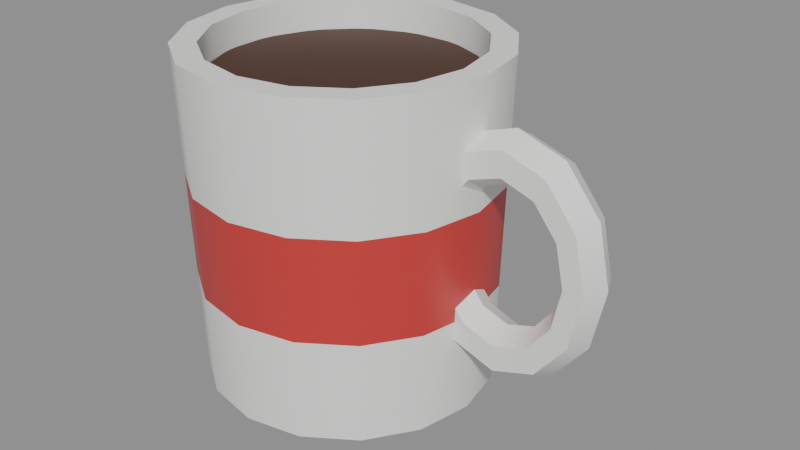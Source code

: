 # Source: coffee-mug.blend  (saved by Blender 5.2.44; exported with 4.5.12 LTS)
import bpy
from mathutils import Matrix  # noqa: F401  (used for matrix-valued properties, if any)

bpy.ops.wm.read_factory_settings(use_empty=True)
scene = bpy.context.scene
scene.name = 'Scene'

# ---- collections
col_mug = bpy.data.collections.new('Mug'); scene.collection.children.link(col_mug)

# ---- materials (node trees are filled in below, after node groups)
mat_porcelain = bpy.data.materials.new('Porcelain')
mat_porcelain.diffuse_color = (0.855, 0.8714, 0.8388, 1.0)
mat_porcelain.roughness = 0.6
mat_red_paint = bpy.data.materials.new('Red paint')
mat_red_paint.diffuse_color = (0.5776, 0.04231, 0.04231, 1.0)
mat_coffee = bpy.data.materials.new('Coffee')
mat_coffee.diffuse_color = (0.06848, 0.02519, 0.01298, 1.0)
mat_coffee.roughness = 0.6

# ---- material node trees
mat_porcelain.use_nodes = True; mat_porcelain.node_tree.nodes.clear()
_N = mat_porcelain.node_tree.nodes; _L = mat_porcelain.node_tree.links
n0 = _N.new('ShaderNodeBsdfPrincipled'); n0.name = 'Principled BSDF'; n0.location = (-200, 100)
n0.inputs[0].default_value = (0.855, 0.8714, 0.8388, 1.0)
n0.inputs[2].default_value = 0.6
n0.inputs[10].default_value = 0.005
n1 = _N.new('ShaderNodeOutputMaterial'); n1.name = 'Material Output'; n1.location = (200, 100)
_L.new(n0.outputs[0], n1.inputs[0])
n1.is_active_output = True
mat_red_paint.use_nodes = True; mat_red_paint.node_tree.nodes.clear()
_N = mat_red_paint.node_tree.nodes; _L = mat_red_paint.node_tree.links
n0 = _N.new('ShaderNodeBsdfPrincipled'); n0.name = 'Principled BSDF'; n0.location = (-200, 100)
n0.inputs[0].default_value = (0.5776, 0.04231, 0.04231, 1.0)
n0.inputs[2].default_value = 0.4
n0.inputs[10].default_value = 0.005
n1 = _N.new('ShaderNodeOutputMaterial'); n1.name = 'Material Output'; n1.location = (200, 100)
_L.new(n0.outputs[0], n1.inputs[0])
n1.is_active_output = True
mat_coffee.use_nodes = True; mat_coffee.node_tree.nodes.clear()
_N = mat_coffee.node_tree.nodes; _L = mat_coffee.node_tree.links
n0 = _N.new('ShaderNodeBsdfPrincipled'); n0.name = 'Principled BSDF'; n0.location = (-200, 100)
n0.inputs[0].default_value = (0.06848, 0.02519, 0.01298, 1.0)
n0.inputs[2].default_value = 0.6
n0.inputs[10].default_value = 0.005
n1 = _N.new('ShaderNodeOutputMaterial'); n1.name = 'Material Output'; n1.location = (200, 100)
_L.new(n0.outputs[0], n1.inputs[0])
n1.is_active_output = True

# ---- meshes
me_mug = bpy.data.meshes.new('Mug')
me_mug.from_pydata([(-0.017, 0.0, -0.08), (0.053, 0.0, -0.08), (0.04767, 0.02679, -0.08), (0.0325, 0.0495, -0.08), (0.009788, 0.06467, -0.08), (-0.017, 0.07, -0.08), (-0.04379, 0.06467, -0.08), (-0.0665, 0.0495, -0.08), (-0.08167, 0.02679, -0.08), (-0.087, 8.573e-18, -0.08), (-0.08167, -0.02679, -0.08), (-0.0665, -0.0495, -0.08), (-0.04379, -0.06467, -0.08), (-0.017, -0.07, -0.08), (0.009788, -0.06467, -0.08), (0.0325, -0.0495, -0.08), (0.04767, -0.02679, -0.08), (0.0546, 0.0, -0.03), (0.04915, 0.0274, -0.03), (0.03363, 0.05063, -0.03), (0.0104, 0.06615, -0.03), (-0.017, 0.0716, -0.03), (-0.0444, 0.06615, -0.03), (-0.06763, 0.05063, -0.03), (-0.08315, 0.0274, -0.03), (-0.0886, 8.768e-18, -0.03), (-0.08315, -0.0274, -0.03), (-0.06763, -0.05063, -0.03), (-0.0444, -0.06615, -0.03), (-0.017, -0.0716, -0.03), (0.0104, -0.06615, -0.03), (0.03363, -0.05063, -0.03), (0.04915, -0.0274, -0.03), (0.0561, 0.0, 0.02), (0.05054, 0.02797, 0.02), (0.03469, 0.05169, 0.02), (0.01097, 0.06754, 0.02), (-0.017, 0.0731, 0.02), (-0.04497, 0.06754, 0.02), (-0.06869, 0.05169, 0.02), (-0.08454, 0.02797, 0.02), (-0.0901, 8.952e-18, 0.02), (-0.08454, -0.02797, 0.02), (-0.06869, -0.05169, 0.02), (-0.04497, -0.06754, 0.02), (-0.017, -0.0731, 0.02), (0.01097, -0.06754, 0.02), (0.03469, -0.05169, 0.02), (0.05054, -0.02797, 0.02), (0.058, 0.0, 0.08), (0.05229, 0.0287, 0.08), (0.03603, 0.05303, 0.08), (0.0117, 0.06929, 0.08), (-0.017, 0.075, 0.08), (-0.0457, 0.06929, 0.08), (-0.07003, 0.05303, 0.08), (-0.08629, 0.0287, 0.08), (-0.092, 9.185e-18, 0.08), (-0.08629, -0.0287, 0.08), (-0.07003, -0.05303, 0.08), (-0.0457, -0.06929, 0.08), (-0.017, -0.075, 0.08), (0.0117, -0.06929, 0.08), (0.03603, -0.05303, 0.08), (0.05229, -0.0287, 0.08), (0.046, 0.0, 0.08), (0.0412, 0.02411, 0.08), (0.02755, 0.04455, 0.08), (0.007109, 0.0582, 0.08), (-0.017, 0.063, 0.08), (-0.04111, 0.0582, 0.08), (-0.06155, 0.04455, 0.08), (-0.0752, 0.02411, 0.08), (-0.08, 7.715e-18, 0.08), (-0.0752, -0.02411, 0.08), (-0.06155, -0.04455, 0.08), (-0.04111, -0.0582, 0.08), (-0.017, -0.063, 0.08), (0.007109, -0.0582, 0.08), (0.02755, -0.04455, 0.08), (0.0412, -0.02411, 0.08), (0.046, 0.0, -0.06), (0.0412, 0.02411, -0.06), (0.02755, 0.04455, -0.06), (0.007109, 0.0582, -0.06), (-0.017, 0.063, -0.06), (-0.04111, 0.0582, -0.06), (-0.06155, 0.04455, -0.06), (-0.0752, 0.02411, -0.06), (-0.08, 7.715e-18, -0.06), (-0.0752, -0.02411, -0.06), (-0.06155, -0.04455, -0.06), (-0.04111, -0.0582, -0.06), (-0.017, -0.063, -0.06), (0.007109, -0.0582, -0.06), (0.02755, -0.04455, -0.06), (0.0412, -0.02411, -0.06), (-0.017, 0.0, -0.06), (0.1186, 0.0, 0.005), (0.1138, -0.01039, 0.005), (0.1042, -0.01039, 0.005), (0.0994, -1.47e-18, 0.005), (0.1042, 0.01039, 0.005), (0.1138, 0.01039, 0.005), (0.1125, 2.152e-09, 0.0335), (0.1083, -0.01039, 0.0305), (0.1, -0.01039, 0.0245), (0.09586, 1.246e-09, 0.0215), (0.1, 0.01039, 0.0245), (0.1083, 0.01039, 0.0305), (0.0958, 3.727e-09, 0.05436), (0.0934, -0.01039, 0.04917), (0.0886, -0.01039, 0.03877), (0.0862, 2.158e-09, 0.03358), (0.0886, 0.01039, 0.03877), (0.0934, 0.01039, 0.04917), (0.073, 4.303e-09, 0.062), (0.073, -0.01039, 0.056), (0.073, -0.01039, 0.044), (0.073, 2.491e-09, 0.038), (0.073, 0.01039, 0.044), (0.073, 0.01039, 0.056), (0.0502, 3.727e-09, 0.05436), (0.0526, -0.01039, 0.04917), (0.0574, -0.01039, 0.03877), (0.0598, 2.158e-09, 0.03358), (0.0574, 0.01039, 0.03877), (0.0526, 0.01039, 0.04917), (0.03351, 2.152e-09, 0.0335), (0.03767, -0.01039, 0.0305), (0.04598, -0.01039, 0.0245), (0.05014, 1.246e-09, 0.0215), (0.04598, 0.01039, 0.0245), (0.03767, 0.01039, 0.0305), (0.0274, 5.27e-25, 0.005), (0.0322, -0.01039, 0.005), (0.0418, -0.01039, 0.005), (0.0466, -1.47e-18, 0.005), (0.0418, 0.01039, 0.005), (0.0322, 0.01039, 0.005), (0.03351, -2.152e-09, -0.0235), (0.03767, -0.01039, -0.0205), (0.04598, -0.01039, -0.0145), (0.05014, -1.246e-09, -0.0115), (0.04598, 0.01039, -0.0145), (0.03767, 0.01039, -0.0205), (0.0502, -3.727e-09, -0.04436), (0.0526, -0.01039, -0.03917), (0.0574, -0.01039, -0.02877), (0.0598, -2.158e-09, -0.02358), (0.0574, 0.01039, -0.02877), (0.0526, 0.01039, -0.03917), (0.073, -4.303e-09, -0.052), (0.073, -0.01039, -0.046), (0.073, -0.01039, -0.034), (0.073, -2.491e-09, -0.028), (0.073, 0.01039, -0.034), (0.073, 0.01039, -0.046), (0.0958, -3.727e-09, -0.04436), (0.0934, -0.01039, -0.03917), (0.0886, -0.01039, -0.02877), (0.0862, -2.158e-09, -0.02358), (0.0886, 0.01039, -0.02877), (0.0934, 0.01039, -0.03917), (0.1125, -2.152e-09, -0.0235), (0.1083, -0.01039, -0.0205), (0.1, -0.01039, -0.0145), (0.09586, -1.246e-09, -0.0115), (0.1, 0.01039, -0.0145), (0.1083, 0.01039, -0.0205)], [], [(0, 2, 1), (0, 3, 2), (0, 4, 3), (0, 5, 4), (0, 6, 5), (0, 7, 6), (0, 8, 7), (0, 9, 8), (0, 10, 9), (0, 11, 10), (0, 12, 11), (0, 13, 12), (0, 14, 13), (0, 15, 14), (0, 16, 15), (0, 1, 16), (1, 2, 18, 17), (2, 3, 19, 18), (3, 4, 20, 19), (4, 5, 21, 20), (5, 6, 22, 21), (6, 7, 23, 22), (7, 8, 24, 23), (8, 9, 25, 24), (9, 10, 26, 25), (10, 11, 27, 26), (11, 12, 28, 27), (12, 13, 29, 28), (13, 14, 30, 29), (14, 15, 31, 30), (15, 16, 32, 31), (16, 1, 17, 32), (17, 18, 34, 33), (18, 19, 35, 34), (19, 20, 36, 35), (20, 21, 37, 36), (21, 22, 38, 37), (22, 23, 39, 38), (23, 24, 40, 39), (24, 25, 41, 40), (25, 26, 42, 41), (26, 27, 43, 42), (27, 28, 44, 43), (28, 29, 45, 44), (29, 30, 46, 45), (30, 31, 47, 46), (31, 32, 48, 47), (32, 17, 33, 48), (33, 34, 50, 49), (34, 35, 51, 50), (35, 36, 52, 51), (36, 37, 53, 52), (37, 38, 54, 53), (38, 39, 55, 54), (39, 40, 56, 55), (40, 41, 57, 56), (41, 42, 58, 57), (42, 43, 59, 58), (43, 44, 60, 59), (44, 45, 61, 60), (45, 46, 62, 61), (46, 47, 63, 62), (47, 48, 64, 63), (48, 33, 49, 64), (49, 50, 66, 65), (50, 51, 67, 66), (51, 52, 68, 67), (52, 53, 69, 68), (53, 54, 70, 69), (54, 55, 71, 70), (55, 56, 72, 71), (56, 57, 73, 72), (57, 58, 74, 73), (58, 59, 75, 74), (59, 60, 76, 75), (60, 61, 77, 76), (61, 62, 78, 77), (62, 63, 79, 78), (63, 64, 80, 79), (64, 49, 65, 80), (65, 66, 82, 81), (66, 67, 83, 82), (67, 68, 84, 83), (68, 69, 85, 84), (69, 70, 86, 85), (70, 71, 87, 86), (71, 72, 88, 87), (72, 73, 89, 88), (73, 74, 90, 89), (74, 75, 91, 90), (75, 76, 92, 91), (76, 77, 93, 92), (77, 78, 94, 93), (78, 79, 95, 94), (79, 80, 96, 95), (80, 65, 81, 96), (81, 82, 97), (82, 83, 97), (83, 84, 97), (84, 85, 97), (85, 86, 97), (86, 87, 97), (87, 88, 97), (88, 89, 97), (89, 90, 97), (90, 91, 97), (91, 92, 97), (92, 93, 97), (93, 94, 97), (94, 95, 97), (95, 96, 97), (96, 81, 97), (98, 104, 105, 99), (99, 105, 106, 100), (100, 106, 107, 101), (101, 107, 108, 102), (102, 108, 109, 103), (103, 109, 104, 98), (104, 110, 111, 105), (105, 111, 112, 106), (106, 112, 113, 107), (107, 113, 114, 108), (108, 114, 115, 109), (109, 115, 110, 104), (110, 116, 117, 111), (111, 117, 118, 112), (112, 118, 119, 113), (113, 119, 120, 114), (114, 120, 121, 115), (115, 121, 116, 110), (116, 122, 123, 117), (117, 123, 124, 118), (118, 124, 125, 119), (119, 125, 126, 120), (120, 126, 127, 121), (121, 127, 122, 116), (122, 128, 129, 123), (123, 129, 130, 124), (124, 130, 131, 125), (125, 131, 132, 126), (126, 132, 133, 127), (127, 133, 128, 122), (128, 134, 135, 129), (129, 135, 136, 130), (130, 136, 137, 131), (131, 137, 138, 132), (132, 138, 139, 133), (133, 139, 134, 128), (134, 140, 141, 135), (135, 141, 142, 136), (136, 142, 143, 137), (137, 143, 144, 138), (138, 144, 145, 139), (139, 145, 140, 134), (140, 146, 147, 141), (141, 147, 148, 142), (142, 148, 149, 143), (143, 149, 150, 144), (144, 150, 151, 145), (145, 151, 146, 140), (146, 152, 153, 147), (147, 153, 154, 148), (148, 154, 155, 149), (149, 155, 156, 150), (150, 156, 157, 151), (151, 157, 152, 146), (152, 158, 159, 153), (153, 159, 160, 154), (154, 160, 161, 155), (155, 161, 162, 156), (156, 162, 163, 157), (157, 163, 158, 152), (158, 164, 165, 159), (159, 165, 166, 160), (160, 166, 167, 161), (161, 167, 168, 162), (162, 168, 169, 163), (163, 169, 164, 158), (164, 98, 99, 165), (165, 99, 100, 166), (166, 100, 101, 167), (167, 101, 102, 168), (168, 102, 103, 169), (169, 103, 98, 164)])
me_mug.polygons.foreach_set('use_smooth', [True] * 184)
me_mug.polygons.foreach_set('material_index', [0, 0, 0, 0, 0, 0, 0, 0, 0, 0, 0, 0, 0, 0, 0, 0, 0, 0, 0, 0, 0, 0, 0, 0, 0, 0, 0, 0, 0, 0, 0, 0, 1, 1, 1, 1, 1, 1, 1, 1, 1, 1, 1, 1, 1, 1, 1, 1, 0, 0, 0, 0, 0, 0, 0, 0, 0, 0, 0, 0, 0, 0, 0, 0, 0, 0, 0, 0, 0, 0, 0, 0, 0, 0, 0, 0, 0, 0, 0, 0, 0, 0, 0, 0, 0, 0, 0, 0, 0, 0, 0, 0, 0, 0, 0, 0, 2, 2, 2, 2, 2, 2, 2, 2, 2, 2, 2, 2, 2, 2, 2, 2, 0, 0, 0, 0, 0, 0, 0, 0, 0, 0, 0, 0, 0, 0, 0, 0, 0, 0, 0, 0, 0, 0, 0, 0, 0, 0, 0, 0, 0, 0, 0, 0, 0, 0, 0, 0, 0, 0, 0, 0, 0, 0, 0, 0, 0, 0, 0, 0, 0, 0, 0, 0, 0, 0, 0, 0, 0, 0, 0, 0, 0, 0, 0, 0, 0, 0, 0, 0, 0, 0, 0, 0])
_k = set([(1, 2), (1, 16), (2, 3), (3, 4), (4, 5), (5, 6), (6, 7), (7, 8), (8, 9), (9, 10), (10, 11), (11, 12), (12, 13), (13, 14), (14, 15), (15, 16), (49, 50), (49, 64), (50, 51), (51, 52), (52, 53), (53, 54), (54, 55), (55, 56), (56, 57), (57, 58), (58, 59), (59, 60), (60, 61), (61, 62), (62, 63), (63, 64), (65, 66), (65, 80), (66, 67), (67, 68), (68, 69), (69, 70), (70, 71), (71, 72), (72, 73), (73, 74), (74, 75), (75, 76), (76, 77), (77, 78), (78, 79), (79, 80), (81, 82), (81, 96), (82, 83), (83, 84), (84, 85), (85, 86), (86, 87), (87, 88), (88, 89), (89, 90), (90, 91), (91, 92), (92, 93), (93, 94), (94, 95), (95, 96), (98, 104), (98, 164), (99, 105), (99, 165), (100, 106), (100, 166), (101, 107), (101, 167), (102, 108), (102, 168), (103, 109), (103, 169), (104, 110), (105, 111), (106, 112), (107, 113), (108, 114), (109, 115), (110, 116), (111, 117), (112, 118), (113, 119), (114, 120), (115, 121), (116, 122), (117, 123), (118, 124), (119, 125), (120, 126), (121, 127), (122, 128), (123, 129), (124, 130), (125, 131), (126, 132), (127, 133), (128, 134), (129, 135), (130, 136), (131, 137), (132, 138), (133, 139), (134, 140), (135, 141), (136, 142), (137, 143), (138, 144), (139, 145), (140, 146), (141, 147), (142, 148), (143, 149), (144, 150), (145, 151), (146, 152), (147, 153), (148, 154), (149, 155), (150, 156), (151, 157), (152, 158), (153, 159), (154, 160), (155, 161), (156, 162), (157, 163), (158, 164), (159, 165), (160, 166), (161, 167), (162, 168), (163, 169)])
me_mug.attributes.new('sharp_edge', 'BOOLEAN', 'EDGE').data.foreach_set('value', [ (min(e.vertices), max(e.vertices)) in _k for e in me_mug.edges])
me_mug.materials.append(mat_porcelain)
me_mug.materials.append(mat_red_paint)
me_mug.materials.append(mat_coffee)
me_mug.update()
me_coffee = bpy.data.meshes.new('Coffee')
me_coffee.from_pydata([(0.0443, 0.01219, -0.055), (0.03497, 0.03472, -0.055), (0.01772, 0.05197, -0.055), (-0.004807, 0.0613, -0.055), (-0.02919, 0.0613, -0.055), (-0.05172, 0.05197, -0.055), (-0.06897, 0.03472, -0.055), (-0.0783, 0.01219, -0.055), (-0.0783, -0.01219, -0.055), (-0.06897, -0.03472, -0.055), (-0.05172, -0.05197, -0.055), (-0.02919, -0.0613, -0.055), (-0.004807, -0.0613, -0.055), (0.01772, -0.05197, -0.055), (0.03497, -0.03472, -0.055), (0.0443, -0.01219, -0.055), (0.0443, 0.01219, 0.065), (0.03497, 0.03472, 0.065), (0.01772, 0.05197, 0.065), (-0.004807, 0.0613, 0.065), (-0.02919, 0.0613, 0.065), (-0.05172, 0.05197, 0.065), (-0.06897, 0.03472, 0.065), (-0.0783, 0.01219, 0.065), (-0.0783, -0.01219, 0.065), (-0.06897, -0.03472, 0.065), (-0.05172, -0.05197, 0.065), (-0.02919, -0.0613, 0.065), (-0.004807, -0.0613, 0.065), (0.01772, -0.05197, 0.065), (0.03497, -0.03472, 0.065), (0.0443, -0.01219, 0.065)], [], [(0, 1, 17, 16), (1, 2, 18, 17), (2, 3, 19, 18), (3, 4, 20, 19), (4, 5, 21, 20), (5, 6, 22, 21), (6, 7, 23, 22), (7, 8, 24, 23), (8, 9, 25, 24), (9, 10, 26, 25), (10, 11, 27, 26), (11, 12, 28, 27), (12, 13, 29, 28), (13, 14, 30, 29), (14, 15, 31, 30), (15, 0, 16, 31), (15, 14, 13, 12, 11, 10, 9, 8, 7, 6, 5, 4, 3, 2, 1, 0), (16, 17, 18, 19, 20, 21, 22, 23, 24, 25, 26, 27, 28, 29, 30, 31)])
me_coffee.materials.append(mat_coffee)
me_coffee.update()

# ---- objects
ob_mug = bpy.data.objects.new('Mug', me_mug)
ob_coffee = bpy.data.objects.new('Coffee', me_coffee)

# ---- transforms, parenting, visibility, modifiers, constraints
ob_mug.location = (0.0, 0.0, 0.0)
ob_coffee.location = (0.0, 0.0, 0.0)

# ---- collection membership
col_mug.objects.link(ob_mug)
col_mug.objects.link(ob_coffee)

# ---- scene / render settings (as saved in the file)
scene.frame_start = 1; scene.frame_end = 24; scene.frame_set(1)
scene.render.engine = 'BLENDER_EEVEE_NEXT'
scene.render.bake_bias = 0.0
scene.render.bake_samples = 0
scene.render.compositor_device = 'GPU'
scene.eevee.use_volume_custom_range = False
scene.eevee.fast_gi_thickness_near = 0.1
scene.eevee.fast_gi_thickness_far = 0.0
scene.eevee.ray_tracing_options.screen_trace_thickness = 0.1
bpy.context.view_layer.update()

# ---- added for rendering (the .blend has no active camera and no usable light): camera, sun + grey world if the file has none
cam_auto = bpy.data.cameras.new('AutoCamera')
cam_auto.lens = 50.0
cam_auto.sensor_width = 36.0
cam_auto.clip_end = 1000.0
ob_auto_camera = bpy.data.objects.new('AutoCamera', cam_auto)
scene.collection.objects.link(ob_auto_camera)
ob_auto_camera.location = (0.294624, -0.337588, 0.225059)
ob_auto_camera.rotation_euler = (1.09748, -7.21219e-08, 0.694738)
scene.camera = ob_auto_camera
light_auto_sun = bpy.data.lights.new('AutoSun', 'SUN')
light_auto_sun.energy = 3.0
light_auto_sun.angle = 0.0523599
ob_auto_sun = bpy.data.objects.new('AutoSun', light_auto_sun)
scene.collection.objects.link(ob_auto_sun)
ob_auto_sun.rotation_euler = (0.872665, 0.174533, 0.523599)
if scene.world is None:
    world_auto = bpy.data.worlds.new('AutoWorld')
    world_auto.color = (0.3, 0.3, 0.3)
    scene.world = world_auto
bpy.context.view_layer.update()
